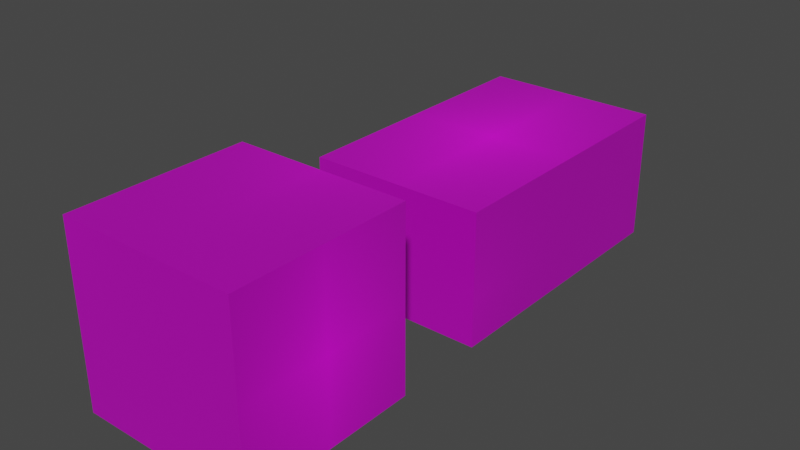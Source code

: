 # Source: Crate.blend  (saved by Blender 3.2.14; exported with 4.5.12 LTS)
import bpy
from mathutils import Matrix  # noqa: F401  (used for matrix-valued properties, if any)

bpy.ops.wm.read_factory_settings(use_empty=True)
scene = bpy.context.scene
scene.name = 'Scene'

# ---- collections
col_collection = bpy.data.collections.new('Collection'); scene.collection.children.link(col_collection)

# ---- images (referenced by path relative to the original .blend; pixels are not part of the script)
import os
ASSET_DIR = os.environ.get("B2B_ASSET_DIR", "")  # directory of the original .blend (textures are referenced by path, not embedded)
HERE = os.path.dirname(os.path.abspath(__file__))  # packed textures are extracted next to this script under _unpacked/

def load_image(name, relpath, width, height, colorspace="sRGB"):
    """Load a texture the original file referenced (path relative to the .blend, or extracted next to this script)."""
    p = next((c for c in (os.path.join(HERE, relpath), os.path.join(ASSET_DIR, relpath)) if relpath and os.path.exists(c)), "")
    if p:
        img = bpy.data.images.load(p, check_existing=True)
        img.name = name
    else:  # same state as the original file: an image datablock whose file is absent (Cycles renders it pink)
        img = bpy.data.images.new(name, width, height)
        img.source = "FILE"
        img.filepath = "//" + (relpath or name)
    img.colorspace_settings.name = colorspace
    return img
img_cryptidtxt_png = load_image('CryptidTxt.png', 'CryptidTxt.png', 1024, 1024, 'sRGB')
img_crate_png = load_image('Crate.png', 'Crate1Mat.png', 1024, 1024, 'sRGB')
img_dirty_crate_texture_jpg = load_image('dirty_crate_texture.jpg', 'LongCrateMat.jpg', 1024, 1024, 'sRGB')

# ---- materials (node trees are filled in below, after node groups)
mat_material_001 = bpy.data.materials.new('Material.001')
mat_material_002 = bpy.data.materials.new('Material.002')

# ---- material node trees
mat_material_001.use_nodes = True; mat_material_001.node_tree.nodes.clear()
_N = mat_material_001.node_tree.nodes; _L = mat_material_001.node_tree.links
n0 = _N.new('ShaderNodeUVMap'); n0.name = 'UV Map'; n0.location = (-831, 341)
n0.uv_map = 'CrateUV'
n1 = _N.new('ShaderNodeMapping'); n1.name = 'Mapping'; n1.location = (-584, 355)
n1.inputs[3].default_value = (3.0, 3.0, 3.0)
n2 = _N.new('ShaderNodeBsdfPrincipled'); n2.name = 'Principled BSDF'; n2.location = (471, 314)
n2.distribution = 'GGX'
n2.subsurface_method = 'RANDOM_WALK_SKIN'
n2.inputs[3].default_value = 1.45
n2.inputs[27].default_value = (0.0, 0.0, 0.0, 1.0)
n2.inputs[28].default_value = 1.0
n3 = _N.new('ShaderNodeOutputMaterial'); n3.name = 'Material Output'; n3.location = (761, 314)
n4 = _N.new('ShaderNodeMix'); n4.name = 'Mix'; n4.location = (131, 258)
n4.data_type = 'RGBA'
n5 = _N.new('ShaderNodeMapping'); n5.name = 'Mapping.001'; n5.location = (-623, -62)
n5.inputs[1].default_value = (0.0, -0.54, 0.0)
n5.inputs[3].default_value = (3.0, 2.1, 1.0)
n6 = _N.new('ShaderNodeUVMap'); n6.name = 'UV Map.001'; n6.location = (-810, -66)
n6.uv_map = 'BaseUV'
n7 = _N.new('ShaderNodeTexImage'); n7.name = 'Image Texture.001'; n7.location = (-350, -74)
n7.image = img_cryptidtxt_png
n7.extension = 'CLIP'
n8 = _N.new('ShaderNodeTexImage'); n8.name = 'Image Texture'; n8.location = (-356, 335)
n8.image = img_crate_png
_L.new(n2.outputs[0], n3.inputs[0])
_L.new(n4.outputs[2], n2.inputs[0])
_L.new(n1.outputs[0], n8.inputs[0])
_L.new(n0.outputs[0], n1.inputs[0])
_L.new(n5.outputs[0], n7.inputs[0])
_L.new(n6.outputs[0], n5.inputs[0])
_L.new(n8.outputs[0], n4.inputs[6])
_L.new(n7.outputs[0], n4.inputs[7])
n3.is_active_output = True
mat_material_002.use_nodes = True; mat_material_002.node_tree.nodes.clear()
_N = mat_material_002.node_tree.nodes; _L = mat_material_002.node_tree.links
n0 = _N.new('ShaderNodeTexImage'); n0.name = 'Image Texture.001'; n0.location = (-369, -102)
n0.image = img_cryptidtxt_png
n0.extension = 'CLIP'
n1 = _N.new('ShaderNodeUVMap'); n1.name = 'UV Map'; n1.location = (-850, 313)
n1.uv_map = 'C2TexMap'
n2 = _N.new('ShaderNodeMapping'); n2.name = 'Mapping'; n2.location = (-603, 327)
n2.inputs[1].default_value = (0.7, 0.0, 0.0)
n2.inputs[3].default_value = (-3.1, -2.0, -2.0)
n3 = _N.new('ShaderNodeBsdfPrincipled'); n3.name = 'Principled BSDF'; n3.location = (452, 286)
n3.distribution = 'GGX'
n3.subsurface_method = 'RANDOM_WALK_SKIN'
n3.inputs[3].default_value = 1.45
n3.inputs[27].default_value = (0.0, 0.0, 0.0, 1.0)
n3.inputs[28].default_value = 1.0
n4 = _N.new('ShaderNodeOutputMaterial'); n4.name = 'Material Output'; n4.location = (742, 286)
n5 = _N.new('ShaderNodeMix'); n5.name = 'Mix'; n5.location = (112, 230)
n5.data_type = 'RGBA'
n6 = _N.new('ShaderNodeMapping'); n6.name = 'Mapping.001'; n6.location = (-642, -90)
n6.inputs[1].default_value = (0.98, 0.09, 0.0)
n6.inputs[2].default_value = (0.0, 0.0, 1.571)
n6.inputs[3].default_value = (2.7, 1.9, 1.0)
n7 = _N.new('ShaderNodeTexImage'); n7.name = 'Image Texture'; n7.location = (-375, 307)
n7.image = img_dirty_crate_texture_jpg
n8 = _N.new('ShaderNodeUVMap'); n8.name = 'UV Map.001'; n8.location = (-854, -112)
n8.uv_map = 'C2UVMap'
_L.new(n3.outputs[0], n4.inputs[0])
_L.new(n5.outputs[2], n3.inputs[0])
_L.new(n2.outputs[0], n7.inputs[0])
_L.new(n1.outputs[0], n2.inputs[0])
_L.new(n6.outputs[0], n0.inputs[0])
_L.new(n8.outputs[0], n6.inputs[0])
_L.new(n7.outputs[0], n5.inputs[6])
_L.new(n0.outputs[0], n5.inputs[7])
n4.is_active_output = True

# ---- world
world_world = bpy.data.worlds.new('World'); scene.world = world_world
world_world.use_nodes = True; world_world.node_tree.nodes.clear()
_N = world_world.node_tree.nodes; _L = world_world.node_tree.links
n0 = _N.new('ShaderNodeOutputWorld'); n0.name = 'World Output'; n0.location = (300, 300)
n1 = _N.new('ShaderNodeBackground'); n1.name = 'Background'; n1.location = (10, 300)
n1.inputs[0].default_value = (0.05088, 0.05088, 0.05088, 1.0)
_L.new(n1.outputs[0], n0.inputs[0])
n0.is_active_output = True
world_world.color = (0.05088, 0.05088, 0.05088)
world_world.use_sun_shadow = False
world_world.sun_shadow_jitter_overblur = 0.0

# ---- meshes
me_cube_002 = bpy.data.meshes.new('Cube.002')
me_cube_002.from_pydata([(-1.0, -1.0, -1.0), (-1.0, -1.0, 1.0), (-1.0, 1.0, -1.0), (-1.0, 1.0, 1.0), (1.0, -1.0, -1.0), (1.0, -1.0, 1.0), (1.0, 1.0, -1.0), (1.0, 1.0, 1.0)], [], [(0, 1, 3, 2), (2, 3, 7, 6), (6, 7, 5, 4), (4, 5, 1, 0), (2, 6, 4, 0), (7, 3, 1, 5)])
_uv = me_cube_002.uv_layers.new(name='BaseUV')
_uv.uv.foreach_set('vector', [0.9906, 0.009434, 0.9906, 0.3239, 0.6761, 0.3239, 0.6761, 0.009434, 0.3239, 0.009434, 0.3239, 0.3239, 0.009434, 0.3239, 0.009434, 0.009434, 0.3239, 0.3428, 0.3239, 0.6572, 0.009434, 0.6572, 0.009434, 0.3428, 0.6572, 0.009434, 0.6572, 0.3239, 0.3428, 0.3239, 0.3428, 0.009434, 0.3428, 0.3428, 0.6572, 0.3428, 0.6572, 0.6572, 0.3428, 0.6572, 0.009434, 0.6761, 0.3239, 0.6761, 0.3239, 0.9906, 0.009434, 0.9906])
_uv.active_render = True
_uv = me_cube_002.uv_layers.new(name='CrateUV')
_uv.uv.foreach_set('vector', [0.324, 0.3427, 0.324, 0.6572, 0.009502, 0.6572, 0.009502, 0.3427, 0.3239, 0.009434, 0.3239, 0.3239, 0.009434, 0.3239, 0.009434, 0.009434, 0.3239, 0.3428, 0.3239, 0.6572, 0.009434, 0.6572, 0.009434, 0.3428, 0.6572, 0.009434, 0.6572, 0.3239, 0.3428, 0.3239, 0.3428, 0.009434, 0.3428, 0.3428, 0.6572, 0.3428, 0.6572, 0.6572, 0.3428, 0.6572, 0.009434, 0.6761, 0.3239, 0.6761, 0.3239, 0.9906, 0.009434, 0.9906])
me_cube_002.materials.append(mat_material_001)
me_cube_002.update()
me_cube_003 = bpy.data.meshes.new('Cube.003')
me_cube_003.from_pydata([(-1.0, -1.0, -1.0), (1.0, -1.0, -1.0), (-1.0, 2.217, -1.0), (1.0, 2.217, -1.0), (1.0, 2.217, 0.4861), (-1.0, -1.0, 0.4861), (1.0, -1.0, 0.4861), (-1.0, 2.217, 0.4861)], [], [(4, 6, 1, 3), (2, 0, 5, 7), (4, 7, 5, 6), (1, 6, 5, 0), (2, 7, 4, 3), (2, 3, 1, 0)])
_uv = me_cube_003.uv_layers.new(name='C2UVMap')
_uv.uv.foreach_set('vector', [0.009634, 0.9904, 0.009634, 0.5096, 0.2317, 0.5096, 0.2317, 0.9904, 0.8679, 0.009634, 0.8679, 0.4904, 0.6458, 0.4904, 0.6458, 0.009634, 0.009634, 0.009634, 0.3085, 0.009634, 0.3085, 0.4904, 0.009634, 0.4904, 0.7143, 0.8085, 0.4923, 0.8085, 0.4923, 0.5096, 0.7143, 0.5096, 0.473, 0.8085, 0.251, 0.8085, 0.251, 0.5096, 0.473, 0.5096, 0.3277, 0.009634, 0.6266, 0.009634, 0.6266, 0.4904, 0.3277, 0.4904])
_uv = me_cube_003.uv_layers.new(name='C2TexMap')
_uv.uv.foreach_set('vector', [0.009634, 0.9904, 0.009634, 0.5096, 0.2317, 0.5096, 0.2317, 0.9904, 0.8679, 0.009634, 0.8679, 0.4904, 0.6458, 0.4904, 0.6458, 0.009634, 0.009634, 0.009634, 0.3085, 0.009634, 0.3085, 0.4904, 0.009634, 0.4904, 0.7143, 0.8085, 0.4923, 0.8085, 0.4923, 0.5096, 0.7143, 0.5096, 0.473, 0.8085, 0.251, 0.8085, 0.251, 0.5096, 0.473, 0.5096, 0.3277, 0.009634, 0.6266, 0.009634, 0.6266, 0.4904, 0.3277, 0.4904])
_uv.active_render = True
me_cube_003.materials.append(mat_material_002)
me_cube_003.update()

# ---- objects
ob_crate1 = bpy.data.objects.new('Crate1', me_cube_002)
ob_crate2 = bpy.data.objects.new('Crate2', me_cube_003)

# ---- transforms, parenting, visibility, modifiers, constraints
ob_crate1.location = (0.0, -0.07327, 0.5618)
ob_crate1.scale = (0.5682, 0.5682, 0.5682)
ob_crate2.location = (-0.0009718, 1.65, 0.5652)
ob_crate2.scale = (0.5682, 0.5682, 0.5682)

# ---- collection membership
col_collection.objects.link(ob_crate1)
col_collection.objects.link(ob_crate2)

# ---- scene / render settings (as saved in the file)
scene.frame_start = 1; scene.frame_end = 250; scene.frame_set(1)
scene.render.engine = 'CYCLES'
scene.cycles.sampling_pattern = 'TABULATED_SOBOL'
scene.cycles.use_light_tree = False
scene.cycles.bake_type = 'DIFFUSE'
scene.view_settings.view_transform = 'Filmic'
bpy.context.view_layer.update()

# ---- added for rendering (the .blend has no active camera and no usable light): camera, sun
cam_auto = bpy.data.cameras.new('AutoCamera')
cam_auto.lens = 50.0
cam_auto.sensor_width = 36.0
cam_auto.clip_end = 1000.0
ob_auto_camera = bpy.data.objects.new('AutoCamera', cam_auto)
scene.collection.objects.link(ob_auto_camera)
ob_auto_camera.location = (3.60651, -3.19404, 3.44745)
ob_auto_camera.rotation_euler = (1.09748, -7.21219e-08, 0.694738)
scene.camera = ob_auto_camera
light_auto_sun = bpy.data.lights.new('AutoSun', 'SUN')
light_auto_sun.energy = 3.0
light_auto_sun.angle = 0.0523599
ob_auto_sun = bpy.data.objects.new('AutoSun', light_auto_sun)
scene.collection.objects.link(ob_auto_sun)
ob_auto_sun.rotation_euler = (0.872665, 0.174533, 0.523599)
bpy.context.view_layer.update()
